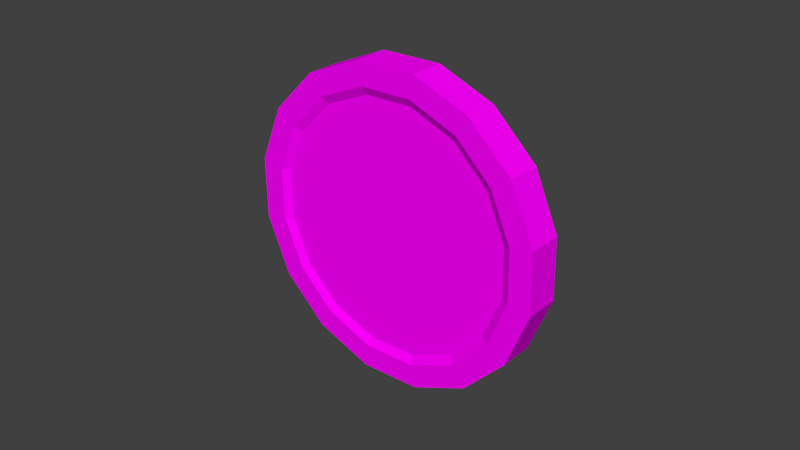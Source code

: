 # Source: coin.blend  (saved by Blender 2.75.0; exported with 4.5.12 LTS)
import bpy
from mathutils import Matrix  # noqa: F401  (used for matrix-valued properties, if any)

bpy.ops.wm.read_factory_settings(use_empty=True)
scene = bpy.context.scene
scene.name = 'Scene'

# ---- collections
col_collection_1 = bpy.data.collections.new('Collection 1'); scene.collection.children.link(col_collection_1)

# ---- images (referenced by path relative to the original .blend; pixels are not part of the script)
import os
ASSET_DIR = os.environ.get("B2B_ASSET_DIR", "")  # directory of the original .blend (textures are referenced by path, not embedded)
HERE = os.path.dirname(os.path.abspath(__file__))  # packed textures are extracted next to this script under _unpacked/

def load_image(name, relpath, width, height, colorspace="sRGB"):
    """Load a texture the original file referenced (path relative to the .blend, or extracted next to this script)."""
    p = next((c for c in (os.path.join(HERE, relpath), os.path.join(ASSET_DIR, relpath)) if relpath and os.path.exists(c)), "")
    if p:
        img = bpy.data.images.load(p, check_existing=True)
        img.name = name
    else:  # same state as the original file: an image datablock whose file is absent (Cycles renders it pink)
        img = bpy.data.images.new(name, width, height)
        img.source = "FILE"
        img.filepath = "//" + (relpath or name)
    img.colorspace_settings.name = colorspace
    return img
img_sg = load_image('sg', 'coin.png', 1024, 1024, 'sRGB')

# ---- materials (node trees are filled in below, after node groups)
mat_material_001 = bpy.data.materials.new('Material.001')
mat_material_001.alpha_threshold = 0.0
mat_material_001.roughness = 0.5

# ---- material node trees
mat_material_001.use_nodes = True; mat_material_001.node_tree.nodes.clear()
_N = mat_material_001.node_tree.nodes; _L = mat_material_001.node_tree.links
n0 = _N.new('ShaderNodeOutputMaterial'); n0.name = 'Material Output'; n0.location = (300, 300)
n1 = _N.new('ShaderNodeBsdfDiffuse'); n1.name = 'Diffuse BSDF'; n1.location = (10, 300)
n2 = _N.new('ShaderNodeTexImage'); n2.name = 'Image Texture'; n2.location = (-180, 300)
n2.width = 140
n2.image = img_sg
_L.new(n1.outputs[0], n0.inputs[0])
_L.new(n2.outputs[0], n1.inputs[0])
n0.is_active_output = True

# ---- world
world_world = bpy.data.worlds.new('World'); scene.world = world_world
world_world.color = (0.05088, 0.05088, 0.05088)
world_world.use_sun_shadow = False
world_world.sun_shadow_jitter_overblur = 0.0
world_world.cycles.sampling_method = 'MANUAL'
world_world.cycles.sample_map_resolution = 256

# ---- meshes
me_coin_png = bpy.data.meshes.new('coin.png')
me_coin_png.from_pydata([(0.0, 0.5, 0.05621), (-0.1913, 0.4619, 0.05621), (-0.3536, 0.3536, 0.05621), (-0.4619, 0.1913, 0.05621), (-0.5, -2.186e-08, 0.05621), (-0.4619, -0.1913, 0.05621), (-0.3536, -0.3536, 0.05621), (-0.1913, -0.4619, 0.05621), (-7.55e-08, -0.5, 0.05621), (0.1913, -0.4619, 0.05621), (0.3536, -0.3536, 0.05621), (0.4619, -0.1913, 0.05621), (0.5, 5.962e-09, 0.05621), (0.4619, 0.1913, 0.05621), (0.3536, 0.3536, 0.05621), (0.1913, 0.4619, 0.05621), (-2.766e-09, 0.4258, 0.05621), (-0.1629, 0.3933, 0.05621), (-0.3011, 0.3011, 0.05621), (-0.3933, 0.1629, 0.05621), (-0.4258, -1.778e-08, 0.05621), (-0.3933, -0.1629, 0.05621), (-0.3011, -0.3011, 0.05621), (-0.1629, -0.3933, 0.05621), (-6.705e-08, -0.4258, 0.05621), (0.1629, -0.3933, 0.05621), (0.3011, -0.3011, 0.05621), (0.3933, -0.1629, 0.05621), (0.4258, 5.907e-09, 0.05621), (0.3933, 0.1629, 0.05621), (0.3011, 0.3011, 0.05621), (0.1629, 0.3933, 0.05621), (-4.77e-09, 0.3988, 0.04232), (-0.1526, 0.3685, 0.04232), (-0.282, 0.282, 0.04232), (-0.3685, 0.1526, 0.04232), (-0.3988, -1.551e-08, 0.04232), (-0.3685, -0.1526, 0.04232), (-0.282, -0.282, 0.04232), (-0.1526, -0.3685, 0.04232), (-6.499e-08, -0.3988, 0.04232), (0.1526, -0.3685, 0.04232), (0.282, -0.282, 0.04232), (0.3685, -0.1526, 0.04232), (0.3988, 6.679e-09, 0.04232), (0.3685, 0.1526, 0.04232), (0.282, 0.282, 0.04232), (0.1526, 0.3685, 0.04232), (-3.632e-08, -3.725e-09, 0.04232), (0.0, 0.5, -0.05621), (-0.1913, 0.4619, -0.05621), (-0.3536, 0.3536, -0.05621), (-0.4619, 0.1913, -0.05621), (-0.5, -2.186e-08, -0.05621), (-0.4619, -0.1913, -0.05621), (-0.3536, -0.3536, -0.05621), (-0.1913, -0.4619, -0.05621), (-7.55e-08, -0.5, -0.05621), (0.1913, -0.4619, -0.05621), (0.3536, -0.3536, -0.05621), (0.4619, -0.1913, -0.05621), (0.5, 5.962e-09, -0.05621), (0.4619, 0.1913, -0.05621), (0.3536, 0.3536, -0.05621), (0.1913, 0.4619, -0.05621), (-2.766e-09, 0.4258, -0.05621), (-0.1629, 0.3933, -0.05621), (-0.3011, 0.3011, -0.05621), (-0.3933, 0.1629, -0.05621), (-0.4258, -1.778e-08, -0.05621), (-0.3933, -0.1629, -0.05621), (-0.3011, -0.3011, -0.05621), (-0.1629, -0.3933, -0.05621), (-6.705e-08, -0.4258, -0.05621), (0.1629, -0.3933, -0.05621), (0.3011, -0.3011, -0.05621), (0.3933, -0.1629, -0.05621), (0.4258, 5.907e-09, -0.05621), (0.3933, 0.1629, -0.05621), (0.3011, 0.3011, -0.05621), (0.1629, 0.3933, -0.05621), (-4.77e-09, 0.3988, -0.04232), (-0.1526, 0.3685, -0.04232), (-0.282, 0.282, -0.04232), (-0.3685, 0.1526, -0.04232), (-0.3988, -1.551e-08, -0.04232), (-0.3685, -0.1526, -0.04232), (-0.282, -0.282, -0.04232), (-0.1526, -0.3685, -0.04232), (-6.499e-08, -0.3988, -0.04232), (0.1526, -0.3685, -0.04232), (0.282, -0.282, -0.04232), (0.3685, -0.1526, -0.04232), (0.3988, 6.679e-09, -0.04232), (0.3685, 0.1526, -0.04232), (0.282, 0.282, -0.04232), (0.1526, 0.3685, -0.04232), (-3.632e-08, -3.725e-09, -0.04232)], [], [(0, 49, 64, 15), (9, 58, 57, 8), (2, 51, 50, 1), (10, 59, 58, 9), (3, 52, 51, 2), (11, 60, 59, 10), (4, 53, 52, 3), (12, 61, 60, 11), (5, 54, 53, 4), (13, 62, 61, 12), (6, 55, 54, 5), (14, 63, 62, 13), (7, 56, 55, 6), (15, 64, 63, 14), (8, 57, 56, 7), (9, 8, 24, 25), (2, 1, 17, 18), (10, 9, 25, 26), (3, 2, 18, 19), (11, 10, 26, 27), (4, 3, 19, 20), (12, 11, 27, 28), (5, 4, 20, 21), (13, 12, 28, 29), (6, 5, 21, 22), (14, 13, 29, 30), (7, 6, 22, 23), (15, 14, 30, 31), (8, 7, 23, 24), (1, 0, 16, 17), (0, 15, 31, 16), (30, 29, 45, 46), (23, 22, 38, 39), (31, 30, 46, 47), (24, 23, 39, 40), (17, 16, 32, 33), (16, 31, 47, 32), (25, 24, 40, 41), (18, 17, 33, 34), (26, 25, 41, 42), (19, 18, 34, 35), (27, 26, 42, 43), (20, 19, 35, 36), (28, 27, 43, 44), (21, 20, 36, 37), (29, 28, 44, 45), (22, 21, 37, 38), (44, 43, 48), (37, 36, 48), (45, 44, 48), (38, 37, 48), (46, 45, 48), (39, 38, 48), (47, 46, 48), (40, 39, 48), (33, 32, 48), (32, 47, 48), (41, 40, 48), (34, 33, 48), (42, 41, 48), (35, 34, 48), (43, 42, 48), (36, 35, 48), (58, 74, 73, 57), (51, 67, 66, 50), (59, 75, 74, 58), (52, 68, 67, 51), (60, 76, 75, 59), (53, 69, 68, 52), (61, 77, 76, 60), (54, 70, 69, 53), (62, 78, 77, 61), (55, 71, 70, 54), (63, 79, 78, 62), (56, 72, 71, 55), (64, 80, 79, 63), (57, 73, 72, 56), (50, 66, 65, 49), (49, 65, 80, 64), (79, 95, 94, 78), (72, 88, 87, 71), (80, 96, 95, 79), (73, 89, 88, 72), (66, 82, 81, 65), (65, 81, 96, 80), (74, 90, 89, 73), (67, 83, 82, 66), (75, 91, 90, 74), (68, 84, 83, 67), (76, 92, 91, 75), (69, 85, 84, 68), (77, 93, 92, 76), (70, 86, 85, 69), (78, 94, 93, 77), (71, 87, 86, 70), (93, 97, 92), (86, 97, 85), (94, 97, 93), (87, 97, 86), (95, 97, 94), (88, 97, 87), (96, 97, 95), (89, 97, 88), (82, 97, 81), (81, 97, 96), (90, 97, 89), (83, 97, 82), (91, 97, 90), (84, 97, 83), (92, 97, 91), (85, 97, 84), (1, 50, 49, 0)])
_uv = me_coin_png.uv_layers.new(name='UVMap')
_uv.uv.foreach_set('vector', [0.1984, 0.5238, 0.1984, 0.5651, 0.1266, 0.5651, 0.1266, 0.5238, 0.1266, 0.5651, 0.1266, 0.5238, 0.1984, 0.5238, 0.1984, 0.5651, 0.1984, 0.5238, 0.1984, 0.5651, 0.1266, 0.5651, 0.1266, 0.5238, 0.1984, 0.5238, 0.1984, 0.5651, 0.1266, 0.5651, 0.1266, 0.5238, 0.1266, 0.5651, 0.1266, 0.5238, 0.1984, 0.5238, 0.1984, 0.5651, 0.1266, 0.5651, 0.1266, 0.5238, 0.1984, 0.5238, 0.1984, 0.5651, 0.1266, 0.5651, 0.1266, 0.5238, 0.1984, 0.5238, 0.1984, 0.5651, 0.1266, 0.5651, 0.1266, 0.5238, 0.1984, 0.5238, 0.1984, 0.5651, 0.1984, 0.5238, 0.1984, 0.5651, 0.1266, 0.5651, 0.1266, 0.5238, 0.1984, 0.5238, 0.1984, 0.5651, 0.1266, 0.5651, 0.1266, 0.5238, 0.1266, 0.5651, 0.1266, 0.5238, 0.1984, 0.5238, 0.1984, 0.5651, 0.1266, 0.5651, 0.1266, 0.5238, 0.1984, 0.5238, 0.1984, 0.5651, 0.1984, 0.5238, 0.1984, 0.5651, 0.1266, 0.5651, 0.1266, 0.5238, 0.1984, 0.5238, 0.1984, 0.5651, 0.1266, 0.5651, 0.1266, 0.5238, 0.1984, 0.5238, 0.1984, 0.5651, 0.1266, 0.5651, 0.1266, 0.5238, 0.01068, 0.2269, 0.01068, 0.1551, 0.03745, 0.1604, 0.03745, 0.2215, 0.3438, 0.08885, 0.3713, 0.1551, 0.3445, 0.1604, 0.3212, 0.104, 0.03813, 0.2931, 0.01068, 0.2269, 0.03745, 0.2215, 0.06083, 0.278, 0.2931, 0.03813, 0.3438, 0.08885, 0.3212, 0.104, 0.278, 0.06083, 0.08885, 0.3438, 0.03813, 0.2931, 0.06083, 0.278, 0.104, 0.3212, 0.2269, 0.01068, 0.2931, 0.03813, 0.278, 0.06083, 0.2215, 0.03745, 0.1551, 0.3713, 0.08885, 0.3438, 0.104, 0.3212, 0.1604, 0.3445, 0.1551, 0.01068, 0.2269, 0.01068, 0.2215, 0.03745, 0.1604, 0.03745, 0.2269, 0.3713, 0.1551, 0.3713, 0.1604, 0.3445, 0.2215, 0.3445, 0.08885, 0.03813, 0.1551, 0.01068, 0.1604, 0.03745, 0.104, 0.06083, 0.2931, 0.3438, 0.2269, 0.3713, 0.2215, 0.3445, 0.278, 0.3212, 0.03813, 0.08885, 0.08885, 0.03813, 0.104, 0.06083, 0.06083, 0.104, 0.3438, 0.2931, 0.2931, 0.3438, 0.278, 0.3212, 0.3212, 0.278, 0.01068, 0.1551, 0.03813, 0.08885, 0.06083, 0.104, 0.03745, 0.1604, 0.3713, 0.1551, 0.3713, 0.2269, 0.3445, 0.2215, 0.3445, 0.1604, 0.3713, 0.2269, 0.3438, 0.2931, 0.3212, 0.278, 0.3445, 0.2215, 0.1343, 0.703, 0.07755, 0.6794, 0.0838, 0.67, 0.1365, 0.692, 0.1344, 0.3927, 0.1958, 0.3927, 0.1937, 0.4037, 0.1366, 0.4037, 0.1958, 0.7029, 0.1343, 0.703, 0.1365, 0.692, 0.1936, 0.6919, 0.07756, 0.4164, 0.1344, 0.3927, 0.1366, 0.4037, 0.08387, 0.4257, 0.296, 0.6355, 0.2526, 0.6792, 0.2463, 0.6699, 0.2866, 0.6293, 0.2526, 0.6792, 0.1958, 0.7029, 0.1936, 0.6919, 0.2463, 0.6699, 0.03415, 0.4601, 0.07756, 0.4164, 0.08387, 0.4257, 0.04355, 0.4663, 0.3194, 0.5785, 0.296, 0.6355, 0.2866, 0.6293, 0.3083, 0.5764, 0.01068, 0.5171, 0.03415, 0.4601, 0.04355, 0.4663, 0.02174, 0.5193, 0.3194, 0.5168, 0.3194, 0.5785, 0.3083, 0.5764, 0.3083, 0.5191, 0.01068, 0.5788, 0.01068, 0.5171, 0.02174, 0.5193, 0.02173, 0.5766, 0.2959, 0.4598, 0.3194, 0.5168, 0.3083, 0.5191, 0.2865, 0.4661, 0.0342, 0.6358, 0.01068, 0.5788, 0.02173, 0.5766, 0.04356, 0.6295, 0.2526, 0.4162, 0.2959, 0.4598, 0.2865, 0.4661, 0.2463, 0.4256, 0.07755, 0.6794, 0.0342, 0.6358, 0.04356, 0.6295, 0.0838, 0.67, 0.1958, 0.3927, 0.2526, 0.4162, 0.2463, 0.4256, 0.1937, 0.4037, 0.06807, 0.2717, 0.04618, 0.2189, 0.19, 0.1902, 0.2715, 0.06831, 0.3119, 0.1088, 0.19, 0.1902, 0.1085, 0.3122, 0.06807, 0.2717, 0.19, 0.1902, 0.2186, 0.04641, 0.2715, 0.06831, 0.19, 0.1902, 0.1614, 0.3341, 0.1085, 0.3122, 0.19, 0.1902, 0.1614, 0.04641, 0.2186, 0.04641, 0.19, 0.1902, 0.2186, 0.3341, 0.1614, 0.3341, 0.19, 0.1902, 0.1085, 0.06831, 0.1614, 0.04641, 0.19, 0.1902, 0.3119, 0.2717, 0.2715, 0.3122, 0.19, 0.1902, 0.2715, 0.3122, 0.2186, 0.3341, 0.19, 0.1902, 0.06807, 0.1088, 0.1085, 0.06831, 0.19, 0.1902, 0.3338, 0.2189, 0.3119, 0.2717, 0.19, 0.1902, 0.04618, 0.1616, 0.06807, 0.1088, 0.19, 0.1902, 0.3338, 0.1616, 0.3338, 0.2189, 0.19, 0.1902, 0.04618, 0.2189, 0.04618, 0.1616, 0.19, 0.1902, 0.3119, 0.1088, 0.3338, 0.1616, 0.19, 0.1902, 0.2931, 0.3438, 0.278, 0.3212, 0.3212, 0.278, 0.3438, 0.2931, 0.1551, 0.01068, 0.1604, 0.03745, 0.104, 0.06083, 0.08885, 0.03813, 0.2269, 0.3713, 0.2215, 0.3445, 0.278, 0.3212, 0.2931, 0.3438, 0.2269, 0.01068, 0.2215, 0.03745, 0.1604, 0.03745, 0.1551, 0.01068, 0.1551, 0.3713, 0.1604, 0.3445, 0.2215, 0.3445, 0.2269, 0.3713, 0.2931, 0.03813, 0.278, 0.06083, 0.2215, 0.03745, 0.2269, 0.01068, 0.08885, 0.3438, 0.104, 0.3212, 0.1604, 0.3445, 0.1551, 0.3713, 0.3438, 0.08885, 0.3212, 0.104, 0.278, 0.06083, 0.2931, 0.03813, 0.03813, 0.2931, 0.06083, 0.278, 0.104, 0.3212, 0.08885, 0.3438, 0.3713, 0.1551, 0.3445, 0.1604, 0.3212, 0.104, 0.3438, 0.08885, 0.01068, 0.2269, 0.03745, 0.2215, 0.06083, 0.278, 0.03813, 0.2931, 0.3713, 0.2269, 0.3445, 0.2215, 0.3445, 0.1604, 0.3713, 0.1551, 0.01068, 0.1551, 0.03745, 0.1604, 0.03745, 0.2215, 0.01068, 0.2269, 0.3438, 0.2931, 0.3212, 0.278, 0.3445, 0.2215, 0.3713, 0.2269, 0.08885, 0.03813, 0.104, 0.06083, 0.06083, 0.104, 0.03813, 0.08885, 0.03813, 0.08885, 0.06083, 0.104, 0.03745, 0.1604, 0.01068, 0.1551, 0.03418, 0.6358, 0.04358, 0.6296, 0.08395, 0.6701, 0.07765, 0.6794, 0.3193, 0.5172, 0.3083, 0.5194, 0.2868, 0.4664, 0.2962, 0.4603, 0.01068, 0.5788, 0.02174, 0.5766, 0.04358, 0.6296, 0.03418, 0.6358, 0.3193, 0.5789, 0.3083, 0.5767, 0.3083, 0.5194, 0.3193, 0.5172, 0.03419, 0.4601, 0.04355, 0.4664, 0.02171, 0.5193, 0.01065, 0.5171, 0.01065, 0.5171, 0.02171, 0.5193, 0.02174, 0.5766, 0.01068, 0.5788, 0.296, 0.6359, 0.2866, 0.6297, 0.3083, 0.5767, 0.3193, 0.5789, 0.07772, 0.4165, 0.08396, 0.4259, 0.04355, 0.4664, 0.03419, 0.4601, 0.2527, 0.6795, 0.2464, 0.6702, 0.2866, 0.6297, 0.296, 0.6359, 0.1346, 0.3929, 0.1368, 0.4039, 0.08396, 0.4259, 0.07772, 0.4165, 0.1959, 0.7031, 0.1938, 0.6921, 0.2464, 0.6702, 0.2527, 0.6795, 0.1961, 0.3929, 0.1939, 0.4039, 0.1368, 0.4039, 0.1346, 0.3929, 0.1345, 0.7031, 0.1367, 0.6921, 0.1938, 0.6921, 0.1959, 0.7031, 0.2529, 0.4166, 0.2466, 0.4259, 0.1939, 0.4039, 0.1961, 0.3929, 0.07765, 0.6794, 0.08395, 0.6701, 0.1367, 0.6921, 0.1345, 0.7031, 0.2962, 0.4603, 0.2868, 0.4664, 0.2466, 0.4259, 0.2529, 0.4166, 0.06807, 0.1088, 0.19, 0.1902, 0.04618, 0.1616, 0.2715, 0.3122, 0.19, 0.1902, 0.3119, 0.2717, 0.1085, 0.06831, 0.19, 0.1902, 0.06807, 0.1088, 0.2186, 0.3341, 0.19, 0.1902, 0.2715, 0.3122, 0.1614, 0.04641, 0.19, 0.1902, 0.1085, 0.06831, 0.1614, 0.3341, 0.19, 0.1902, 0.2186, 0.3341, 0.2186, 0.04641, 0.19, 0.1902, 0.1614, 0.04641, 0.1085, 0.3122, 0.19, 0.1902, 0.1614, 0.3341, 0.3119, 0.1088, 0.19, 0.1902, 0.2715, 0.06831, 0.2715, 0.06831, 0.19, 0.1902, 0.2186, 0.04641, 0.06807, 0.2717, 0.19, 0.1902, 0.1085, 0.3122, 0.3338, 0.1616, 0.19, 0.1902, 0.3119, 0.1088, 0.04618, 0.2189, 0.19, 0.1902, 0.06807, 0.2717, 0.3338, 0.2189, 0.19, 0.1902, 0.3338, 0.1616, 0.04618, 0.1616, 0.19, 0.1902, 0.04618, 0.2189, 0.3119, 0.2717, 0.19, 0.1902, 0.3338, 0.2189, 0.1984, 0.5238, 0.1984, 0.5651, 0.1266, 0.5651, 0.1266, 0.5238])
me_coin_png.materials.append(mat_material_001)
me_coin_png.use_remesh_preserve_volume = False
me_coin_png.use_remesh_preserve_attributes = False
me_coin_png.use_mirror_vertex_groups = False
me_coin_png.use_paint_bone_selection = False
me_coin_png.use_paint_mask = True
me_coin_png.update()

# ---- objects
ob_coin_png = bpy.data.objects.new('coin.png', me_coin_png)

# ---- transforms, parenting, visibility, modifiers, constraints
ob_coin_png.location = (0.0, 0.0, 0.00241)
ob_coin_png.rotation_euler = (1.571, -0.6036, 0.0)
ob_coin_png.lineart.crease_threshold = 0.0

# ---- collection membership
col_collection_1.objects.link(ob_coin_png)

# ---- scene / render settings (as saved in the file)
scene.frame_start = 1; scene.frame_end = 250; scene.frame_set(4)
scene.render.engine = 'CYCLES'
scene.render.resolution_percentage = 50
scene.render.dither_intensity = 0.0
scene.cycles.use_denoising = False
scene.cycles.samples = 10
scene.cycles.sampling_pattern = 'TABULATED_SOBOL'
scene.cycles.light_sampling_threshold = 0.0
scene.cycles.use_adaptive_sampling = False
scene.cycles.use_light_tree = False
scene.cycles.blur_glossy = 0.0
scene.cycles.pixel_filter_type = 'GAUSSIAN'
scene.cycles.sample_clamp_indirect = 0.0
scene.view_settings.view_transform = 'Standard'
bpy.context.view_layer.update()

# ---- added for rendering (the .blend has no active camera and no usable light): camera, sun
cam_auto = bpy.data.cameras.new('AutoCamera')
cam_auto.lens = 50.0
cam_auto.sensor_width = 36.0
cam_auto.clip_end = 1000.0
ob_auto_camera = bpy.data.objects.new('AutoCamera', cam_auto)
scene.collection.objects.link(ob_auto_camera)
ob_auto_camera.location = (1.82291, -2.18749, 1.46074)
ob_auto_camera.rotation_euler = (1.09748, -7.21219e-08, 0.694738)
scene.camera = ob_auto_camera
light_auto_sun = bpy.data.lights.new('AutoSun', 'SUN')
light_auto_sun.energy = 3.0
light_auto_sun.angle = 0.0523599
ob_auto_sun = bpy.data.objects.new('AutoSun', light_auto_sun)
scene.collection.objects.link(ob_auto_sun)
ob_auto_sun.rotation_euler = (0.872665, 0.174533, 0.523599)
bpy.context.view_layer.update()
